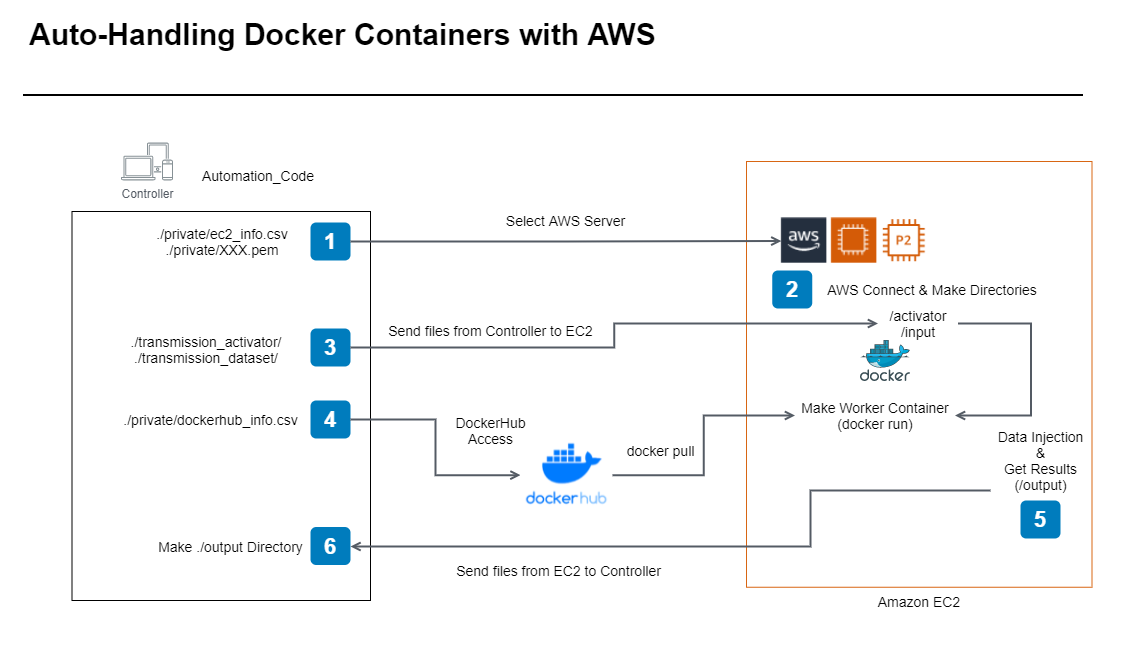

The diagram above was exported from draw.io. Its source (the exported page's mxGraphModel, read from the mxfile embedded in the PNG):
<mxGraphModel dx="2452" dy="985" grid="1" gridSize="10" guides="1" tooltips="1" connect="1" arrows="1" fold="1" page="1" pageScale="1" pageWidth="1169" pageHeight="827" math="0" shadow="0">
  <root>
    <mxCell id="0" />
    <mxCell id="1" parent="0" />
    <mxCell id="4CZSnmeyXciXb5soBcei-1" value="" style="rounded=0;whiteSpace=wrap;html=1;strokeColor=none;" parent="1" vertex="1">
      <mxGeometry x="30" y="50" width="1122.62" height="650" as="geometry" />
    </mxCell>
    <mxCell id="vRzUCskRNZ5LasV40pMA-26" value="" style="rounded=0;whiteSpace=wrap;html=1;" vertex="1" parent="1">
      <mxGeometry x="101.5" y="261" width="298.5" height="389" as="geometry" />
    </mxCell>
    <mxCell id="-QjtrjUzRDEMRZ5MF8oH-14" value="Amazon EC2" style="whiteSpace=wrap;html=1;fillColor=none;fontSize=14;fontColor=#000000;dashed=0;fontStyle=0;align=center;verticalAlign=top;strokeColor=#D86613;gradientColor=none;spacingLeft=0;labelPosition=center;verticalLabelPosition=bottom;" parent="1" vertex="1">
      <mxGeometry x="776" y="211" width="345.5" height="425.75" as="geometry" />
    </mxCell>
    <mxCell id="-QjtrjUzRDEMRZ5MF8oH-9" value="1" style="rounded=1;whiteSpace=wrap;html=1;fillColor=#007CBD;strokeColor=none;fontColor=#FFFFFF;fontStyle=1;fontSize=22;" parent="1" vertex="1">
      <mxGeometry x="340" y="272" width="40" height="38" as="geometry" />
    </mxCell>
    <mxCell id="-QjtrjUzRDEMRZ5MF8oH-28" value="3" style="rounded=1;whiteSpace=wrap;html=1;fillColor=#007CBD;strokeColor=none;fontColor=#FFFFFF;fontStyle=1;fontSize=22;" parent="1" vertex="1">
      <mxGeometry x="340" y="378" width="40" height="38" as="geometry" />
    </mxCell>
    <mxCell id="-QjtrjUzRDEMRZ5MF8oH-29" value="4" style="rounded=1;whiteSpace=wrap;html=1;fillColor=#007CBD;strokeColor=none;fontColor=#FFFFFF;fontStyle=1;fontSize=22;" parent="1" vertex="1">
      <mxGeometry x="340" y="450" width="40" height="38" as="geometry" />
    </mxCell>
    <mxCell id="-QjtrjUzRDEMRZ5MF8oH-30" value="5" style="rounded=1;whiteSpace=wrap;html=1;fillColor=#007CBD;strokeColor=none;fontColor=#FFFFFF;fontStyle=1;fontSize=22;" parent="1" vertex="1">
      <mxGeometry x="1050" y="550" width="40" height="38" as="geometry" />
    </mxCell>
    <mxCell id="-QjtrjUzRDEMRZ5MF8oH-31" value="6" style="rounded=1;whiteSpace=wrap;html=1;fillColor=#007CBD;strokeColor=none;fontColor=#FFFFFF;fontStyle=1;fontSize=22;" parent="1" vertex="1">
      <mxGeometry x="340" y="576.5" width="40" height="38" as="geometry" />
    </mxCell>
    <mxCell id="-QjtrjUzRDEMRZ5MF8oH-47" value="Auto-Handling Docker Containers with AWS" style="text;html=1;resizable=0;points=[];autosize=1;align=left;verticalAlign=top;spacingTop=-4;fontSize=30;fontStyle=1" parent="1" vertex="1">
      <mxGeometry x="56.5" y="64.5" width="640" height="40" as="geometry" />
    </mxCell>
    <mxCell id="SCVMTBWpLvtzJIhz15lM-1" value="" style="line;strokeWidth=2;html=1;fontSize=14;" parent="1" vertex="1">
      <mxGeometry x="52.5" y="139.5" width="1060" height="10" as="geometry" />
    </mxCell>
    <mxCell id="SCVMTBWpLvtzJIhz15lM-17" value="&lt;span&gt;Select AWS Server&lt;/span&gt;" style="edgeStyle=orthogonalEdgeStyle;html=1;endArrow=open;elbow=vertical;startArrow=none;endFill=0;strokeColor=#545B64;rounded=0;fontSize=14;strokeWidth=2;exitX=1;exitY=0.5;exitDx=0;exitDy=0;" parent="1" edge="1" target="vRzUCskRNZ5LasV40pMA-1" source="-QjtrjUzRDEMRZ5MF8oH-9">
      <mxGeometry x="0.0011" y="21" width="100" relative="1" as="geometry">
        <mxPoint x="484.5" y="289.66" as="sourcePoint" />
        <mxPoint x="754.5" y="289.66" as="targetPoint" />
        <mxPoint as="offset" />
      </mxGeometry>
    </mxCell>
    <mxCell id="SCVMTBWpLvtzJIhz15lM-24" value="DockerHub&lt;br&gt;Access" style="edgeStyle=orthogonalEdgeStyle;html=1;endArrow=open;elbow=vertical;startArrow=none;endFill=0;strokeColor=#545B64;rounded=0;fontSize=14;strokeWidth=2;" parent="1" edge="1" target="vRzUCskRNZ5LasV40pMA-17" source="-QjtrjUzRDEMRZ5MF8oH-29">
      <mxGeometry x="0.734" y="45" width="100" relative="1" as="geometry">
        <mxPoint x="430.5" y="490" as="sourcePoint" />
        <mxPoint x="511.5" y="490" as="targetPoint" />
        <mxPoint as="offset" />
      </mxGeometry>
    </mxCell>
    <mxCell id="SCVMTBWpLvtzJIhz15lM-30" value="Controller" style="outlineConnect=0;gradientColor=none;fontColor=#545B64;strokeColor=none;fillColor=#879196;dashed=0;verticalLabelPosition=bottom;verticalAlign=top;align=center;html=1;fontSize=12;fontStyle=0;aspect=fixed;shape=mxgraph.aws4.illustration_devices;pointerEvents=1" parent="1" vertex="1">
      <mxGeometry x="150.5" y="192" width="52" height="38" as="geometry" />
    </mxCell>
    <mxCell id="vRzUCskRNZ5LasV40pMA-6" value="" style="group" vertex="1" connectable="0" parent="1">
      <mxGeometry x="794.5" y="252" width="290" height="284.5" as="geometry" />
    </mxCell>
    <mxCell id="vRzUCskRNZ5LasV40pMA-1" value="" style="shape=image;verticalLabelPosition=bottom;labelBackgroundColor=#ffffff;verticalAlign=top;aspect=fixed;imageAspect=0;image=data:image/png,(base64 omitted: 980 chars);" vertex="1" parent="vRzUCskRNZ5LasV40pMA-6">
      <mxGeometry x="16.33750000000002" y="15.232489583333326" width="46.66666666666667" height="46.66666666666667" as="geometry" />
    </mxCell>
    <mxCell id="vRzUCskRNZ5LasV40pMA-2" value="" style="shape=image;verticalLabelPosition=bottom;labelBackgroundColor=#ffffff;verticalAlign=top;aspect=fixed;imageAspect=0;image=data:image/png,(base64 omitted: 592 chars);" vertex="1" parent="vRzUCskRNZ5LasV40pMA-6">
      <mxGeometry x="66.33750000000002" y="15.232489583333326" width="46.66666666666667" height="46.66666666666667" as="geometry" />
    </mxCell>
    <mxCell id="vRzUCskRNZ5LasV40pMA-3" value="" style="shape=image;verticalLabelPosition=bottom;labelBackgroundColor=#ffffff;verticalAlign=top;aspect=fixed;imageAspect=0;image=data:image/png,(base64 omitted: 1096 chars);" vertex="1" parent="vRzUCskRNZ5LasV40pMA-6">
      <mxGeometry x="116.33750000000002" y="15.232489583333326" width="46.66666666666667" height="46.66666666666667" as="geometry" />
    </mxCell>
    <mxCell id="vRzUCskRNZ5LasV40pMA-13" value="&lt;font style=&quot;font-size: 14px&quot;&gt;/activator&lt;br&gt;&lt;/font&gt;&lt;span style=&quot;font-size: 14px&quot;&gt;/input&lt;/span&gt;" style="text;html=1;strokeColor=none;fillColor=none;align=center;verticalAlign=middle;whiteSpace=wrap;rounded=0;" vertex="1" parent="vRzUCskRNZ5LasV40pMA-6">
      <mxGeometry x="113" y="106" width="80" height="30" as="geometry" />
    </mxCell>
    <mxCell id="-QjtrjUzRDEMRZ5MF8oH-27" value="2" style="rounded=1;whiteSpace=wrap;html=1;fillColor=#007CBD;strokeColor=none;fontColor=#FFFFFF;fontStyle=1;fontSize=22;" parent="vRzUCskRNZ5LasV40pMA-6" vertex="1">
      <mxGeometry x="7.25" y="68" width="40" height="38" as="geometry" />
    </mxCell>
    <mxCell id="vRzUCskRNZ5LasV40pMA-10" value="&lt;span style=&quot;font-size: 14px&quot;&gt;AWS Connect &amp;amp; Make Directories&lt;/span&gt;" style="text;html=1;strokeColor=none;fillColor=none;align=center;verticalAlign=middle;whiteSpace=wrap;rounded=0;" vertex="1" parent="vRzUCskRNZ5LasV40pMA-6">
      <mxGeometry x="52.75" y="72" width="230" height="30" as="geometry" />
    </mxCell>
    <mxCell id="vRzUCskRNZ5LasV40pMA-19" value="&lt;span style=&quot;font-size: 14px&quot;&gt;Make Worker Container&lt;br&gt;(docker run)&lt;/span&gt;" style="text;html=1;strokeColor=none;fillColor=none;align=center;verticalAlign=middle;whiteSpace=wrap;rounded=0;" vertex="1" parent="vRzUCskRNZ5LasV40pMA-6">
      <mxGeometry x="30" y="198" width="160" height="30" as="geometry" />
    </mxCell>
    <mxCell id="vRzUCskRNZ5LasV40pMA-24" value="" style="sketch=0;aspect=fixed;html=1;points=[];align=center;image;fontSize=12;image=img/lib/mscae/Docker.svg;" vertex="1" parent="vRzUCskRNZ5LasV40pMA-6">
      <mxGeometry x="95.5" y="138" width="50" height="41" as="geometry" />
    </mxCell>
    <mxCell id="SCVMTBWpLvtzJIhz15lM-28" value="Data Injection&lt;br&gt;&amp;amp;&lt;br&gt;Get Results&lt;br&gt;(/output)" style="edgeStyle=orthogonalEdgeStyle;html=1;endArrow=open;elbow=vertical;startArrow=none;endFill=0;strokeColor=#545B64;rounded=0;fontSize=14;strokeWidth=2;entryX=1;entryY=0.5;entryDx=0;entryDy=0;" parent="vRzUCskRNZ5LasV40pMA-6" edge="1" target="vRzUCskRNZ5LasV40pMA-19" source="vRzUCskRNZ5LasV40pMA-13">
      <mxGeometry x="0.3692" y="46" width="100" relative="1" as="geometry">
        <mxPoint x="195.5" y="358" as="sourcePoint" />
        <mxPoint x="195.5" y="208" as="targetPoint" />
        <mxPoint x="9" y="-1" as="offset" />
        <Array as="points">
          <mxPoint x="266" y="121" />
          <mxPoint x="266" y="213" />
        </Array>
      </mxGeometry>
    </mxCell>
    <mxCell id="vRzUCskRNZ5LasV40pMA-9" value="&lt;font style=&quot;font-size: 14px&quot;&gt;./private/ec2_info.csv&lt;br&gt;./private/XXX.pem&lt;/font&gt;" style="text;html=1;strokeColor=none;fillColor=none;align=center;verticalAlign=middle;whiteSpace=wrap;rounded=0;" vertex="1" parent="1">
      <mxGeometry x="186.5" y="276" width="130" height="30" as="geometry" />
    </mxCell>
    <mxCell id="vRzUCskRNZ5LasV40pMA-11" value="&lt;span&gt;Send files from Controller to EC2&lt;/span&gt;" style="edgeStyle=orthogonalEdgeStyle;html=1;endArrow=open;elbow=vertical;startArrow=none;endFill=0;strokeColor=#545B64;rounded=0;fontSize=14;strokeWidth=2;exitX=1;exitY=0.5;exitDx=0;exitDy=0;" edge="1" parent="1" source="-QjtrjUzRDEMRZ5MF8oH-28" target="vRzUCskRNZ5LasV40pMA-13">
      <mxGeometry x="-0.4922" y="17" width="100" relative="1" as="geometry">
        <mxPoint x="484.5" y="403.0000000000001" as="sourcePoint" />
        <mxPoint x="754.5" y="403.0000000000001" as="targetPoint" />
        <mxPoint as="offset" />
      </mxGeometry>
    </mxCell>
    <mxCell id="vRzUCskRNZ5LasV40pMA-12" value="&lt;font style=&quot;font-size: 14px&quot;&gt;./transmission_activator/&lt;br&gt;./transmission_dataset/&lt;/font&gt;" style="text;html=1;strokeColor=none;fillColor=none;align=center;verticalAlign=middle;whiteSpace=wrap;rounded=0;" vertex="1" parent="1">
      <mxGeometry x="150.5" y="384" width="170" height="30" as="geometry" />
    </mxCell>
    <mxCell id="vRzUCskRNZ5LasV40pMA-15" value="&lt;span style=&quot;font-size: 14px&quot;&gt;Automation_Code&lt;/span&gt;" style="text;html=1;strokeColor=none;fillColor=none;align=center;verticalAlign=middle;whiteSpace=wrap;rounded=0;" vertex="1" parent="1">
      <mxGeometry x="222.5" y="210" width="130" height="30" as="geometry" />
    </mxCell>
    <mxCell id="vRzUCskRNZ5LasV40pMA-16" value="&lt;span style=&quot;font-size: 14px&quot;&gt;./private/dockerhub_info.csv&lt;/span&gt;" style="text;html=1;strokeColor=none;fillColor=none;align=center;verticalAlign=middle;whiteSpace=wrap;rounded=0;" vertex="1" parent="1">
      <mxGeometry x="150" y="454" width="180.5" height="30" as="geometry" />
    </mxCell>
    <mxCell id="vRzUCskRNZ5LasV40pMA-17" value="" style="shape=image;verticalLabelPosition=bottom;labelBackgroundColor=#ffffff;verticalAlign=top;aspect=fixed;imageAspect=0;image=data:image/png,(base64 omitted: 4552 chars);" vertex="1" parent="1">
      <mxGeometry x="550" y="488" width="92" height="73.31" as="geometry" />
    </mxCell>
    <mxCell id="vRzUCskRNZ5LasV40pMA-21" value="docker pull" style="edgeStyle=orthogonalEdgeStyle;html=1;endArrow=open;elbow=vertical;startArrow=none;endFill=0;strokeColor=#545B64;rounded=0;fontSize=14;strokeWidth=2;exitX=1;exitY=0.5;exitDx=0;exitDy=0;entryX=0;entryY=0.5;entryDx=0;entryDy=0;" edge="1" parent="1" source="vRzUCskRNZ5LasV40pMA-17" target="vRzUCskRNZ5LasV40pMA-19">
      <mxGeometry x="-0.6036" y="25" width="100" relative="1" as="geometry">
        <mxPoint x="570" y="432.4144827586209" as="sourcePoint" />
        <mxPoint x="740" y="488.00068965517255" as="targetPoint" />
        <mxPoint as="offset" />
      </mxGeometry>
    </mxCell>
    <mxCell id="vRzUCskRNZ5LasV40pMA-27" value="&lt;span style=&quot;font-size: 14px&quot;&gt;Make ./output Directory&lt;/span&gt;" style="text;html=1;strokeColor=none;fillColor=none;align=center;verticalAlign=middle;whiteSpace=wrap;rounded=0;" vertex="1" parent="1">
      <mxGeometry x="170" y="580.5" width="180.5" height="30" as="geometry" />
    </mxCell>
    <mxCell id="vRzUCskRNZ5LasV40pMA-28" value="&lt;span&gt;Send files from EC2 to Controller&lt;/span&gt;" style="edgeStyle=orthogonalEdgeStyle;html=1;endArrow=open;elbow=vertical;startArrow=none;endFill=0;strokeColor=#545B64;rounded=0;fontSize=14;strokeWidth=2;" edge="1" parent="1" target="-QjtrjUzRDEMRZ5MF8oH-31">
      <mxGeometry x="0.4025" y="24" width="100" relative="1" as="geometry">
        <mxPoint x="1020" y="540" as="sourcePoint" />
        <mxPoint x="937.5" y="671.5344827586209" as="targetPoint" />
        <mxPoint as="offset" />
        <Array as="points">
          <mxPoint x="1020" y="540" />
          <mxPoint x="840" y="540" />
          <mxPoint x="840" y="596" />
        </Array>
      </mxGeometry>
    </mxCell>
  </root>
</mxGraphModel>